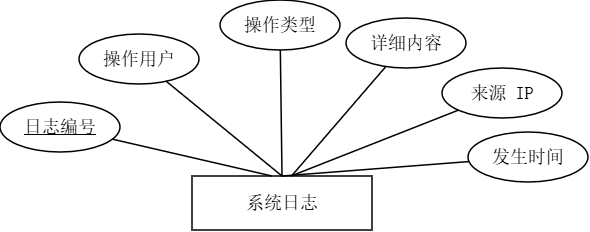

The diagram above was exported from draw.io. Its source (the exported page's mxGraphModel, read from the mxfile embedded in the PNG):
<mxGraphModel dx="1426" dy="849" grid="0" gridSize="10" guides="1" tooltips="1" connect="1" arrows="0" fold="1" page="1" pageScale="1" pageWidth="1169" pageHeight="827" math="0" shadow="0">
  <root>
    <mxCell id="0" />
    <mxCell id="1" parent="0" />
    <mxCell id="2" parent="1" style="rounded=0;whiteSpace=wrap;html=1;strokeWidth=1.5;fontSize=18;fontStyle=0;align=center;verticalAlign=middle;labelBackgroundColor=none;fontFamily=宋体;" value="系统日志" vertex="1">
      <mxGeometry height="54" width="180" x="484" y="379" as="geometry" />
    </mxCell>
    <mxCell id="3" parent="1" style="ellipse;whiteSpace=wrap;html=1;strokeWidth=1.5;fontSize=18;labelBackgroundColor=none;rounded=0;fontStyle=0;fontFamily=宋体;" value="&lt;u&gt;日志编号&lt;/u&gt;" vertex="1">
      <mxGeometry height="50" width="120" x="292" y="305" as="geometry" />
    </mxCell>
    <mxCell id="4" parent="1" style="ellipse;whiteSpace=wrap;html=1;strokeWidth=1.5;fontSize=18;labelBackgroundColor=none;rounded=0;fontStyle=0;fontFamily=宋体;" value="操作用户" vertex="1">
      <mxGeometry height="50" width="120" x="371" y="237" as="geometry" />
    </mxCell>
    <mxCell id="5" parent="1" style="ellipse;whiteSpace=wrap;html=1;strokeWidth=1.5;fontSize=18;labelBackgroundColor=none;rounded=0;fontStyle=0;fontFamily=宋体;" value="操作类型" vertex="1">
      <mxGeometry height="50" width="120" x="512" y="203" as="geometry" />
    </mxCell>
    <mxCell id="6" parent="1" style="ellipse;whiteSpace=wrap;html=1;strokeWidth=1.5;fontSize=18;labelBackgroundColor=none;rounded=0;fontStyle=0;fontFamily=宋体;" value="详细内容" vertex="1">
      <mxGeometry height="50" width="120" x="638" y="221" as="geometry" />
    </mxCell>
    <mxCell id="7" parent="1" style="ellipse;whiteSpace=wrap;html=1;strokeWidth=1.5;fontSize=18;labelBackgroundColor=none;rounded=0;fontStyle=0;fontFamily=宋体;" value="来源 IP" vertex="1">
      <mxGeometry height="50" width="120" x="734" y="271" as="geometry" />
    </mxCell>
    <mxCell id="8" parent="1" style="ellipse;whiteSpace=wrap;html=1;strokeWidth=1.5;fontSize=18;labelBackgroundColor=none;rounded=0;fontStyle=0;fontFamily=宋体;" value="发生时间" vertex="1">
      <mxGeometry height="50" width="120" x="760" y="335" as="geometry" />
    </mxCell>
    <mxCell id="20" edge="1" parent="1" source="2" style="rounded=0;orthogonalLoop=1;jettySize=auto;html=1;strokeWidth=1.5;endArrow=none;labelBackgroundColor=none;exitX=0.444;exitY=0;exitDx=0;exitDy=0;exitPerimeter=0;fontStyle=0;fontSize=18;fontFamily=宋体;" target="3" value="">
      <mxGeometry relative="1" as="geometry" />
    </mxCell>
    <mxCell id="21" edge="1" parent="1" source="2" style="rounded=0;orthogonalLoop=1;jettySize=auto;html=1;strokeWidth=1.5;endArrow=none;labelBackgroundColor=none;exitX=0.5;exitY=0;exitDx=0;exitDy=0;fontStyle=0;fontSize=18;fontFamily=宋体;" target="4" value="">
      <mxGeometry relative="1" as="geometry" />
    </mxCell>
    <mxCell id="22" edge="1" parent="1" source="2" style="rounded=0;orthogonalLoop=1;jettySize=auto;html=1;strokeWidth=1.5;endArrow=none;labelBackgroundColor=none;exitX=0.5;exitY=0;exitDx=0;exitDy=0;exitPerimeter=0;fontStyle=0;fontSize=18;fontFamily=宋体;" target="5" value="">
      <mxGeometry relative="1" as="geometry" />
    </mxCell>
    <mxCell id="23" edge="1" parent="1" source="2" style="rounded=0;orthogonalLoop=1;jettySize=auto;html=1;strokeWidth=1.5;endArrow=none;labelBackgroundColor=none;exitX=0.556;exitY=-0.012;exitDx=0;exitDy=0;exitPerimeter=0;fontStyle=0;fontSize=18;fontFamily=宋体;" target="6" value="">
      <mxGeometry relative="1" as="geometry" />
    </mxCell>
    <mxCell id="24" edge="1" parent="1" style="rounded=0;orthogonalLoop=1;jettySize=auto;html=1;strokeWidth=1.5;endArrow=none;labelBackgroundColor=none;fontStyle=0;fontSize=18;fontFamily=宋体;" target="7" value="">
      <mxGeometry relative="1" as="geometry">
        <mxPoint x="583" y="379" as="sourcePoint" />
      </mxGeometry>
    </mxCell>
    <mxCell id="25" edge="1" parent="1" source="2" style="rounded=0;orthogonalLoop=1;jettySize=auto;html=1;strokeWidth=1.5;endArrow=none;labelBackgroundColor=none;exitX=0.5;exitY=0;exitDx=0;exitDy=0;fontStyle=0;fontSize=18;fontFamily=宋体;" target="8" value="">
      <mxGeometry relative="1" as="geometry" />
    </mxCell>
  </root>
</mxGraphModel>